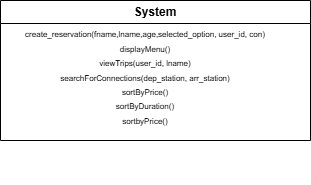

The diagram above was exported from draw.io. Its source (the exported page's mxGraphModel, read from the mxfile embedded in the PNG):
<mxGraphModel dx="370" dy="1069" grid="1" gridSize="10" guides="1" tooltips="1" connect="1" arrows="1" fold="1" page="1" pageScale="1" pageWidth="850" pageHeight="1100" math="0" shadow="0">
  <root>
    <mxCell id="0" />
    <mxCell id="1" parent="0" />
    <mxCell id="I15SgIjEFfT2DvfjivHX-5" parent="1" style="swimlane;whiteSpace=wrap;html=1;" value="System" vertex="1">
      <mxGeometry height="140" width="310" x="180" y="120" as="geometry" />
    </mxCell>
    <mxCell id="I15SgIjEFfT2DvfjivHX-6" parent="I15SgIjEFfT2DvfjivHX-5" style="text;html=1;whiteSpace=wrap;strokeColor=none;fillColor=none;align=center;verticalAlign=middle;rounded=0;" value="&lt;font style=&quot;color: light-dark(rgb(0, 0, 0), rgb(0, 0, 0)); font-size: 8px;&quot; face=&quot;Helvetica&quot;&gt;create_reservation(&lt;span style=&quot;white-space: pre;&quot;&gt;fname&lt;/span&gt;&lt;span style=&quot;white-space: pre;&quot;&gt;,&lt;/span&gt;&lt;span style=&quot;white-space: pre;&quot;&gt;lname&lt;/span&gt;&lt;span style=&quot;white-space: pre;&quot;&gt;,&lt;/span&gt;&lt;span style=&quot;white-space: pre;&quot;&gt;age&lt;/span&gt;&lt;span style=&quot;white-space: pre;&quot;&gt;,&lt;/span&gt;&lt;span style=&quot;white-space: pre;&quot;&gt;selected_option&lt;/span&gt;&lt;span style=&quot;white-space: pre;&quot;&gt;, &lt;/span&gt;&lt;span style=&quot;white-space: pre;&quot;&gt;user_id&lt;/span&gt;&lt;span style=&quot;white-space: pre;&quot;&gt;, &lt;/span&gt;&lt;span style=&quot;white-space: pre;&quot;&gt;con&lt;/span&gt;)&lt;/font&gt;&lt;div&gt;&lt;span style=&quot;font-size: 8px;&quot;&gt;displayMenu()&lt;/span&gt;&lt;/div&gt;&lt;div&gt;&lt;span style=&quot;font-size: 8px;&quot;&gt;viewTrips(user_id, lname)&lt;/span&gt;&lt;/div&gt;&lt;div&gt;&lt;span style=&quot;font-size: 8px;&quot;&gt;searchForConnections(dep_station, arr_station)&lt;/span&gt;&lt;/div&gt;&lt;div&gt;&lt;span style=&quot;font-size: 8px;&quot;&gt;sortByPrice()&lt;/span&gt;&lt;/div&gt;&lt;div&gt;&lt;span style=&quot;font-size: 8px;&quot;&gt;sortByDuration()&lt;/span&gt;&lt;/div&gt;&lt;div&gt;&lt;span style=&quot;font-size: 8px;&quot;&gt;sortbyPrice()&lt;/span&gt;&lt;/div&gt;&lt;div&gt;&lt;span style=&quot;font-size: 8px;&quot;&gt;&lt;br&gt;&lt;/span&gt;&lt;/div&gt;&lt;div&gt;&lt;span style=&quot;font-size: 8px;&quot;&gt;&lt;br&gt;&lt;/span&gt;&lt;/div&gt;&lt;div&gt;&lt;span style=&quot;font-size: 8px;&quot;&gt;&lt;br&gt;&lt;/span&gt;&lt;div&gt;&lt;font style=&quot;color: light-dark(rgb(0, 0, 0), rgb(0, 0, 0)); font-size: 8px;&quot; face=&quot;Helvetica&quot;&gt;&lt;br&gt;&lt;/font&gt;&lt;/div&gt;&lt;/div&gt;" vertex="1">
      <mxGeometry height="30" width="270" x="10" y="90" as="geometry" />
    </mxCell>
  </root>
</mxGraphModel>